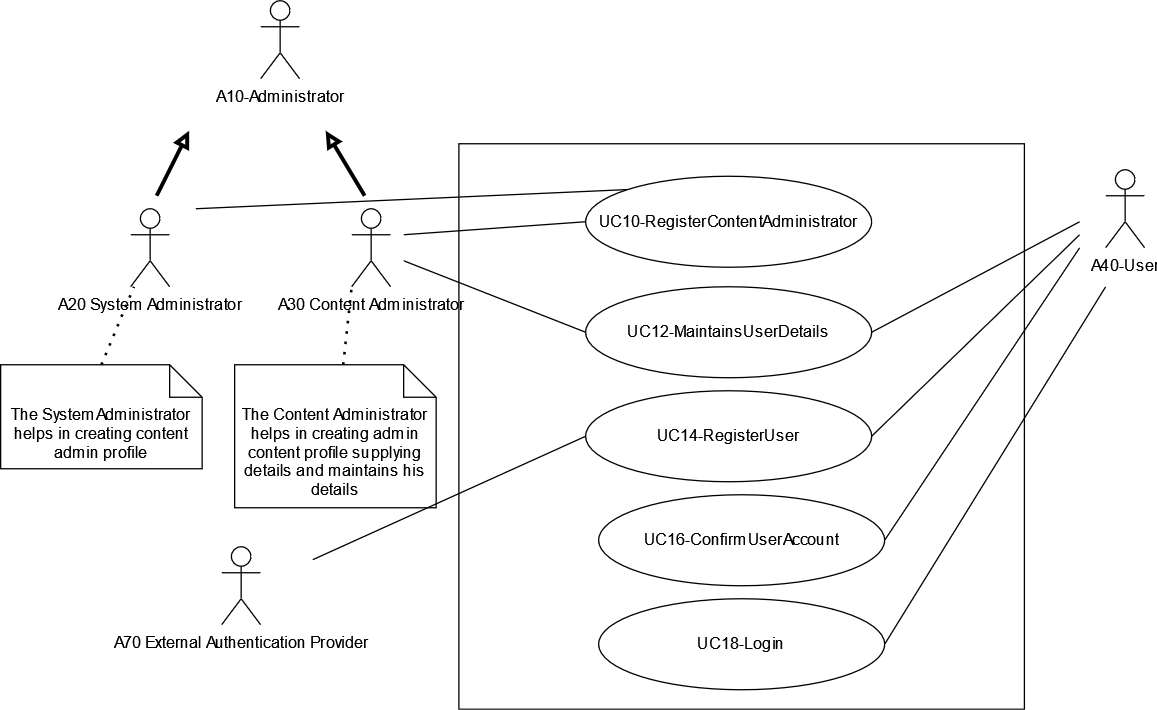

The diagram above was exported from draw.io. Its source (the exported page's mxGraphModel, read from the mxfile embedded in the PNG):
<mxGraphModel dx="1888" dy="1636" grid="1" gridSize="10" guides="1" tooltips="1" connect="1" arrows="1" fold="1" page="1" pageScale="1" pageWidth="850" pageHeight="1100" math="0" shadow="0">
  <root>
    <mxCell id="0" />
    <mxCell id="1" parent="0" />
    <mxCell id="UeH1dm9m7_faStRuKkDr-3" value="" style="whiteSpace=wrap;html=1;aspect=fixed;" vertex="1" parent="1">
      <mxGeometry x="122.5" y="20" width="435" height="435" as="geometry" />
    </mxCell>
    <mxCell id="UeH1dm9m7_faStRuKkDr-4" value="A10-Administrator" style="shape=umlActor;verticalLabelPosition=bottom;verticalAlign=top;html=1;outlineConnect=0;" vertex="1" parent="1">
      <mxGeometry x="-30" y="-90" width="30" height="60" as="geometry" />
    </mxCell>
    <mxCell id="UeH1dm9m7_faStRuKkDr-5" value="&lt;div&gt;A40-User&lt;/div&gt;&lt;div&gt;&lt;br&gt;&lt;/div&gt;" style="shape=umlActor;verticalLabelPosition=bottom;verticalAlign=top;html=1;outlineConnect=0;" vertex="1" parent="1">
      <mxGeometry x="620" y="40" width="30" height="60" as="geometry" />
    </mxCell>
    <mxCell id="UeH1dm9m7_faStRuKkDr-7" value="UC10-RegisterContentAdministrator" style="ellipse;whiteSpace=wrap;html=1;" vertex="1" parent="1">
      <mxGeometry x="220" y="45" width="220" height="70" as="geometry" />
    </mxCell>
    <mxCell id="UeH1dm9m7_faStRuKkDr-8" value="" style="edgeStyle=none;html=1;endArrow=none;verticalAlign=bottom;entryX=0;entryY=0.5;entryDx=0;entryDy=0;" edge="1" parent="1" target="UeH1dm9m7_faStRuKkDr-7">
      <mxGeometry width="160" relative="1" as="geometry">
        <mxPoint x="80" y="90" as="sourcePoint" />
        <mxPoint x="260" y="70" as="targetPoint" />
      </mxGeometry>
    </mxCell>
    <mxCell id="UeH1dm9m7_faStRuKkDr-9" value="UC14-RegisterUser" style="ellipse;whiteSpace=wrap;html=1;" vertex="1" parent="1">
      <mxGeometry x="220" y="210" width="220" height="70" as="geometry" />
    </mxCell>
    <mxCell id="UeH1dm9m7_faStRuKkDr-10" value="UC12-MaintainsUserDetails" style="ellipse;whiteSpace=wrap;html=1;" vertex="1" parent="1">
      <mxGeometry x="220" y="130" width="220" height="70" as="geometry" />
    </mxCell>
    <mxCell id="UeH1dm9m7_faStRuKkDr-11" value="&lt;div&gt;A20 System Administrator&lt;/div&gt;&lt;div&gt;&lt;br&gt;&lt;/div&gt;" style="shape=umlActor;verticalLabelPosition=bottom;verticalAlign=top;html=1;outlineConnect=0;" vertex="1" parent="1">
      <mxGeometry x="-130" y="70" width="30" height="60" as="geometry" />
    </mxCell>
    <mxCell id="UeH1dm9m7_faStRuKkDr-12" value="&lt;div&gt;A30 Content Administrator&lt;/div&gt;&lt;div&gt;&lt;br&gt;&lt;/div&gt;" style="shape=umlActor;verticalLabelPosition=bottom;verticalAlign=top;html=1;outlineConnect=0;" vertex="1" parent="1">
      <mxGeometry x="40" y="70" width="30" height="60" as="geometry" />
    </mxCell>
    <mxCell id="UeH1dm9m7_faStRuKkDr-13" value="" style="endArrow=block;html=1;endFill=0;strokeColor=default;rounded=0;strokeWidth=3;jumpSize=0;jumpStyle=sharp;" edge="1" parent="1">
      <mxGeometry width="50" height="50" relative="1" as="geometry">
        <mxPoint x="-110" y="60" as="sourcePoint" />
        <mxPoint x="-85" y="10" as="targetPoint" />
      </mxGeometry>
    </mxCell>
    <mxCell id="UeH1dm9m7_faStRuKkDr-14" value="" style="endArrow=block;html=1;endFill=0;strokeColor=default;rounded=0;strokeWidth=3;jumpSize=0;jumpStyle=sharp;" edge="1" parent="1">
      <mxGeometry width="50" height="50" relative="1" as="geometry">
        <mxPoint x="50" y="60" as="sourcePoint" />
        <mxPoint x="20" y="10" as="targetPoint" />
      </mxGeometry>
    </mxCell>
    <mxCell id="UeH1dm9m7_faStRuKkDr-15" value="" style="edgeStyle=none;html=1;endArrow=none;verticalAlign=bottom;entryX=0;entryY=0;entryDx=0;entryDy=0;" edge="1" parent="1" target="UeH1dm9m7_faStRuKkDr-7">
      <mxGeometry width="160" relative="1" as="geometry">
        <mxPoint x="-80" y="70" as="sourcePoint" />
        <mxPoint x="230" y="90" as="targetPoint" />
      </mxGeometry>
    </mxCell>
    <mxCell id="UeH1dm9m7_faStRuKkDr-16" value="" style="edgeStyle=none;html=1;endArrow=none;verticalAlign=bottom;exitX=1;exitY=0.5;exitDx=0;exitDy=0;" edge="1" parent="1" source="UeH1dm9m7_faStRuKkDr-9">
      <mxGeometry width="160" relative="1" as="geometry">
        <mxPoint x="460" y="180" as="sourcePoint" />
        <mxPoint x="600" y="90" as="targetPoint" />
      </mxGeometry>
    </mxCell>
    <mxCell id="UeH1dm9m7_faStRuKkDr-17" value="" style="edgeStyle=none;html=1;endArrow=none;verticalAlign=bottom;exitX=1;exitY=0.5;exitDx=0;exitDy=0;" edge="1" parent="1" source="UeH1dm9m7_faStRuKkDr-10">
      <mxGeometry width="160" relative="1" as="geometry">
        <mxPoint x="410" y="220" as="sourcePoint" />
        <mxPoint x="600" y="80" as="targetPoint" />
      </mxGeometry>
    </mxCell>
    <mxCell id="UeH1dm9m7_faStRuKkDr-18" value="" style="edgeStyle=none;html=1;endArrow=none;verticalAlign=bottom;entryX=0;entryY=0.5;entryDx=0;entryDy=0;" edge="1" parent="1" target="UeH1dm9m7_faStRuKkDr-10">
      <mxGeometry width="160" relative="1" as="geometry">
        <mxPoint x="80" y="110" as="sourcePoint" />
        <mxPoint x="580" y="90" as="targetPoint" />
      </mxGeometry>
    </mxCell>
    <mxCell id="UeH1dm9m7_faStRuKkDr-19" value="UC16-ConfirmUserAccount" style="ellipse;whiteSpace=wrap;html=1;" vertex="1" parent="1">
      <mxGeometry x="230" y="290" width="220" height="70" as="geometry" />
    </mxCell>
    <mxCell id="UeH1dm9m7_faStRuKkDr-20" value="" style="edgeStyle=none;html=1;endArrow=none;verticalAlign=bottom;exitX=1;exitY=0.5;exitDx=0;exitDy=0;" edge="1" parent="1" source="UeH1dm9m7_faStRuKkDr-19">
      <mxGeometry width="160" relative="1" as="geometry">
        <mxPoint x="450" y="255" as="sourcePoint" />
        <mxPoint x="600" y="100" as="targetPoint" />
      </mxGeometry>
    </mxCell>
    <mxCell id="UeH1dm9m7_faStRuKkDr-21" value="UC18-Login" style="ellipse;whiteSpace=wrap;html=1;" vertex="1" parent="1">
      <mxGeometry x="230" y="370" width="220" height="70" as="geometry" />
    </mxCell>
    <mxCell id="UeH1dm9m7_faStRuKkDr-22" value="" style="edgeStyle=none;html=1;endArrow=none;verticalAlign=bottom;exitX=1;exitY=0.5;exitDx=0;exitDy=0;" edge="1" parent="1" source="UeH1dm9m7_faStRuKkDr-21">
      <mxGeometry width="160" relative="1" as="geometry">
        <mxPoint x="470" y="355" as="sourcePoint" />
        <mxPoint x="620" y="130" as="targetPoint" />
      </mxGeometry>
    </mxCell>
    <mxCell id="UeH1dm9m7_faStRuKkDr-27" value="The SystemAdministrator helps in creating content admin profile" style="shape=note2;boundedLbl=1;whiteSpace=wrap;html=1;size=25;verticalAlign=top;align=center;" vertex="1" parent="1">
      <mxGeometry x="-230" y="190" width="155" height="80" as="geometry" />
    </mxCell>
    <mxCell id="UeH1dm9m7_faStRuKkDr-28" value="" style="endArrow=none;dashed=1;html=1;dashPattern=1 3;strokeWidth=2;exitX=0.5;exitY=0;exitDx=0;exitDy=0;exitPerimeter=0;" edge="1" parent="1" source="UeH1dm9m7_faStRuKkDr-27" target="UeH1dm9m7_faStRuKkDr-11">
      <mxGeometry width="50" height="50" relative="1" as="geometry">
        <mxPoint x="-30" y="240" as="sourcePoint" />
        <mxPoint x="20" y="190" as="targetPoint" />
      </mxGeometry>
    </mxCell>
    <mxCell id="UeH1dm9m7_faStRuKkDr-29" value="The Content Administrator helps in creating admin content profile supplying details and maintains his details" style="shape=note2;boundedLbl=1;whiteSpace=wrap;html=1;size=25;verticalAlign=top;align=center;" vertex="1" parent="1">
      <mxGeometry x="-50" y="190" width="155" height="110" as="geometry" />
    </mxCell>
    <mxCell id="UeH1dm9m7_faStRuKkDr-30" value="" style="endArrow=none;dashed=1;html=1;dashPattern=1 3;strokeWidth=2;entryX=0;entryY=1;entryDx=0;entryDy=0;entryPerimeter=0;" edge="1" parent="1" source="UeH1dm9m7_faStRuKkDr-29" target="UeH1dm9m7_faStRuKkDr-12">
      <mxGeometry width="50" height="50" relative="1" as="geometry">
        <mxPoint x="-142.5" y="200" as="sourcePoint" />
        <mxPoint x="-117.5" y="140" as="targetPoint" />
      </mxGeometry>
    </mxCell>
    <mxCell id="UeH1dm9m7_faStRuKkDr-31" value="A70 External Authentication Provider" style="shape=umlActor;verticalLabelPosition=bottom;verticalAlign=top;html=1;outlineConnect=0;" vertex="1" parent="1">
      <mxGeometry x="-60" y="330" width="30" height="60" as="geometry" />
    </mxCell>
    <mxCell id="UeH1dm9m7_faStRuKkDr-32" value="" style="edgeStyle=none;html=1;endArrow=none;verticalAlign=bottom;entryX=0;entryY=0.5;entryDx=0;entryDy=0;" edge="1" parent="1" target="UeH1dm9m7_faStRuKkDr-9">
      <mxGeometry width="160" relative="1" as="geometry">
        <mxPoint x="10" y="340" as="sourcePoint" />
        <mxPoint x="230" y="175" as="targetPoint" />
      </mxGeometry>
    </mxCell>
  </root>
</mxGraphModel>